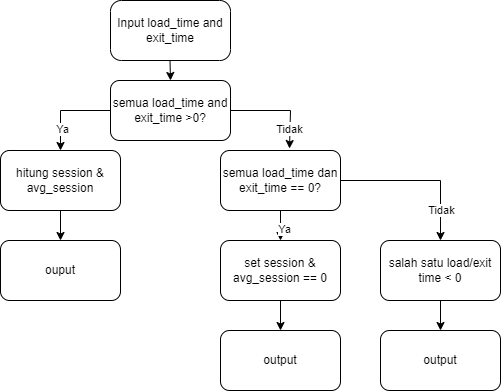

The diagram above was exported from draw.io. Its source (the exported page's mxGraphModel, read from the mxfile embedded in the PNG):
<mxGraphModel dx="788" dy="439" grid="1" gridSize="10" guides="1" tooltips="1" connect="1" arrows="1" fold="1" page="1" pageScale="1" pageWidth="827" pageHeight="1169" math="0" shadow="0">
  <root>
    <mxCell id="WIyWlLk6GJQsqaUBKTNV-0" />
    <mxCell id="WIyWlLk6GJQsqaUBKTNV-1" parent="WIyWlLk6GJQsqaUBKTNV-0" />
    <mxCell id="WIyWlLk6GJQsqaUBKTNV-3" value="Input load_time and exit_time" style="rounded=1;whiteSpace=wrap;html=1;fontSize=12;glass=0;strokeWidth=1;shadow=0;arcSize=18;" parent="WIyWlLk6GJQsqaUBKTNV-1" vertex="1">
      <mxGeometry x="350" y="10" width="120" height="60" as="geometry" />
    </mxCell>
    <mxCell id="X1NPen4XyYut1J0qqawE-15" value="" style="edgeStyle=orthogonalEdgeStyle;rounded=0;orthogonalLoop=1;jettySize=auto;html=1;" parent="WIyWlLk6GJQsqaUBKTNV-1" source="X1NPen4XyYut1J0qqawE-0" target="X1NPen4XyYut1J0qqawE-2" edge="1">
      <mxGeometry relative="1" as="geometry" />
    </mxCell>
    <mxCell id="X1NPen4XyYut1J0qqawE-17" value="Ya" style="edgeLabel;html=1;align=center;verticalAlign=middle;resizable=0;points=[];" parent="X1NPen4XyYut1J0qqawE-15" vertex="1" connectable="0">
      <mxGeometry x="0.52" y="3" relative="1" as="geometry">
        <mxPoint as="offset" />
      </mxGeometry>
    </mxCell>
    <mxCell id="X1NPen4XyYut1J0qqawE-16" value="" style="edgeStyle=orthogonalEdgeStyle;rounded=0;orthogonalLoop=1;jettySize=auto;html=1;" parent="WIyWlLk6GJQsqaUBKTNV-1" source="X1NPen4XyYut1J0qqawE-0" target="X1NPen4XyYut1J0qqawE-13" edge="1">
      <mxGeometry relative="1" as="geometry" />
    </mxCell>
    <mxCell id="X1NPen4XyYut1J0qqawE-18" value="Tidak" style="edgeLabel;html=1;align=center;verticalAlign=middle;resizable=0;points=[];" parent="X1NPen4XyYut1J0qqawE-16" vertex="1" connectable="0">
      <mxGeometry x="0.6125" relative="1" as="geometry">
        <mxPoint as="offset" />
      </mxGeometry>
    </mxCell>
    <mxCell id="X1NPen4XyYut1J0qqawE-0" value="semua load_time dan exit_time == 0?" style="rounded=1;whiteSpace=wrap;html=1;" parent="WIyWlLk6GJQsqaUBKTNV-1" vertex="1">
      <mxGeometry x="460" y="160" width="120" height="60" as="geometry" />
    </mxCell>
    <mxCell id="X1NPen4XyYut1J0qqawE-1" value="semua load_time and exit_time &amp;gt;0?" style="rounded=1;whiteSpace=wrap;html=1;" parent="WIyWlLk6GJQsqaUBKTNV-1" vertex="1">
      <mxGeometry x="350" y="90" width="120" height="60" as="geometry" />
    </mxCell>
    <mxCell id="X1NPen4XyYut1J0qqawE-20" value="" style="edgeStyle=orthogonalEdgeStyle;rounded=0;orthogonalLoop=1;jettySize=auto;html=1;" parent="WIyWlLk6GJQsqaUBKTNV-1" source="X1NPen4XyYut1J0qqawE-2" target="X1NPen4XyYut1J0qqawE-19" edge="1">
      <mxGeometry relative="1" as="geometry" />
    </mxCell>
    <mxCell id="X1NPen4XyYut1J0qqawE-2" value="set session &amp;amp; avg_session == 0" style="rounded=1;whiteSpace=wrap;html=1;" parent="WIyWlLk6GJQsqaUBKTNV-1" vertex="1">
      <mxGeometry x="460" y="250" width="120" height="60" as="geometry" />
    </mxCell>
    <mxCell id="X1NPen4XyYut1J0qqawE-14" value="" style="edgeStyle=orthogonalEdgeStyle;rounded=0;orthogonalLoop=1;jettySize=auto;html=1;" parent="WIyWlLk6GJQsqaUBKTNV-1" source="X1NPen4XyYut1J0qqawE-3" target="X1NPen4XyYut1J0qqawE-12" edge="1">
      <mxGeometry relative="1" as="geometry" />
    </mxCell>
    <mxCell id="X1NPen4XyYut1J0qqawE-3" value="hitung session &amp;amp; avg_session" style="rounded=1;whiteSpace=wrap;html=1;" parent="WIyWlLk6GJQsqaUBKTNV-1" vertex="1">
      <mxGeometry x="240" y="160" width="120" height="60" as="geometry" />
    </mxCell>
    <mxCell id="X1NPen4XyYut1J0qqawE-5" value="" style="endArrow=classic;html=1;rounded=0;" parent="WIyWlLk6GJQsqaUBKTNV-1" target="X1NPen4XyYut1J0qqawE-3" edge="1">
      <mxGeometry width="50" height="50" relative="1" as="geometry">
        <mxPoint x="350" y="120" as="sourcePoint" />
        <mxPoint x="270" y="150" as="targetPoint" />
        <Array as="points">
          <mxPoint x="300" y="120" />
        </Array>
      </mxGeometry>
    </mxCell>
    <mxCell id="X1NPen4XyYut1J0qqawE-9" value="Ya" style="edgeLabel;html=1;align=center;verticalAlign=middle;resizable=0;points=[];" parent="X1NPen4XyYut1J0qqawE-5" vertex="1" connectable="0">
      <mxGeometry x="0.5111" y="1" relative="1" as="geometry">
        <mxPoint as="offset" />
      </mxGeometry>
    </mxCell>
    <mxCell id="X1NPen4XyYut1J0qqawE-6" value="" style="endArrow=classic;html=1;rounded=0;entryX=0.575;entryY=-0.033;entryDx=0;entryDy=0;entryPerimeter=0;" parent="WIyWlLk6GJQsqaUBKTNV-1" target="X1NPen4XyYut1J0qqawE-0" edge="1">
      <mxGeometry width="50" height="50" relative="1" as="geometry">
        <mxPoint x="470" y="120" as="sourcePoint" />
        <mxPoint x="570" y="120" as="targetPoint" />
        <Array as="points">
          <mxPoint x="530" y="120" />
        </Array>
      </mxGeometry>
    </mxCell>
    <mxCell id="X1NPen4XyYut1J0qqawE-10" value="Ya" style="edgeLabel;html=1;align=center;verticalAlign=middle;resizable=0;points=[];" parent="X1NPen4XyYut1J0qqawE-6" vertex="1" connectable="0">
      <mxGeometry x="0.5912" relative="1" as="geometry">
        <mxPoint as="offset" />
      </mxGeometry>
    </mxCell>
    <mxCell id="X1NPen4XyYut1J0qqawE-11" value="Tidak" style="edgeLabel;html=1;align=center;verticalAlign=middle;resizable=0;points=[];" parent="X1NPen4XyYut1J0qqawE-6" vertex="1" connectable="0">
      <mxGeometry x="0.6121" y="-1" relative="1" as="geometry">
        <mxPoint as="offset" />
      </mxGeometry>
    </mxCell>
    <mxCell id="X1NPen4XyYut1J0qqawE-8" value="" style="endArrow=classic;html=1;rounded=0;" parent="WIyWlLk6GJQsqaUBKTNV-1" edge="1">
      <mxGeometry width="50" height="50" relative="1" as="geometry">
        <mxPoint x="409.5" y="70" as="sourcePoint" />
        <mxPoint x="409.5" y="90" as="targetPoint" />
        <Array as="points">
          <mxPoint x="410" y="90" />
        </Array>
      </mxGeometry>
    </mxCell>
    <mxCell id="X1NPen4XyYut1J0qqawE-12" value="ouput" style="rounded=1;whiteSpace=wrap;html=1;" parent="WIyWlLk6GJQsqaUBKTNV-1" vertex="1">
      <mxGeometry x="240" y="250" width="120" height="60" as="geometry" />
    </mxCell>
    <mxCell id="X1NPen4XyYut1J0qqawE-22" value="" style="edgeStyle=orthogonalEdgeStyle;rounded=0;orthogonalLoop=1;jettySize=auto;html=1;" parent="WIyWlLk6GJQsqaUBKTNV-1" source="X1NPen4XyYut1J0qqawE-13" target="X1NPen4XyYut1J0qqawE-21" edge="1">
      <mxGeometry relative="1" as="geometry" />
    </mxCell>
    <mxCell id="X1NPen4XyYut1J0qqawE-13" value="salah satu load/exit time &amp;lt; 0" style="rounded=1;whiteSpace=wrap;html=1;" parent="WIyWlLk6GJQsqaUBKTNV-1" vertex="1">
      <mxGeometry x="620" y="250" width="120" height="60" as="geometry" />
    </mxCell>
    <mxCell id="X1NPen4XyYut1J0qqawE-19" value="output" style="rounded=1;whiteSpace=wrap;html=1;" parent="WIyWlLk6GJQsqaUBKTNV-1" vertex="1">
      <mxGeometry x="460" y="340" width="120" height="60" as="geometry" />
    </mxCell>
    <mxCell id="X1NPen4XyYut1J0qqawE-21" value="output" style="rounded=1;whiteSpace=wrap;html=1;" parent="WIyWlLk6GJQsqaUBKTNV-1" vertex="1">
      <mxGeometry x="620" y="340" width="120" height="60" as="geometry" />
    </mxCell>
  </root>
</mxGraphModel>